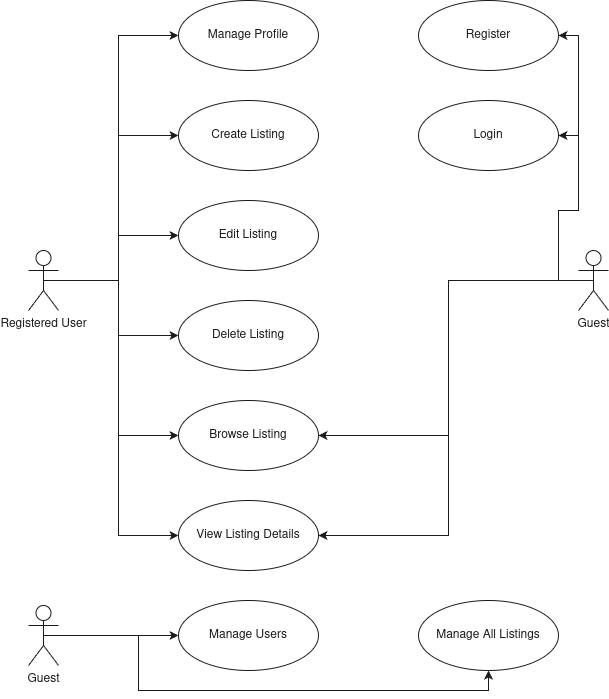

The diagram above was exported from draw.io. Its source (the exported page's mxGraphModel, read from the mxfile embedded in the PNG):
<mxGraphModel dx="2057" dy="1231" grid="1" gridSize="10" guides="1" tooltips="1" connect="1" arrows="1" fold="1" page="1" pageScale="1" pageWidth="850" pageHeight="1100" math="0" shadow="0">
  <root>
    <mxCell id="0" />
    <mxCell id="1" parent="0" />
    <mxCell id="qsqq1c316yOa7hGzjCsq-8" style="edgeStyle=orthogonalEdgeStyle;rounded=0;orthogonalLoop=1;jettySize=auto;html=1;exitX=0.5;exitY=0.5;exitDx=0;exitDy=0;exitPerimeter=0;entryX=0;entryY=0.5;entryDx=0;entryDy=0;strokeColor=#1A1A1A;labelBackgroundColor=none;fontColor=light-dark(#000000,#1A1A1A);" parent="1" source="qsqq1c316yOa7hGzjCsq-1" target="qsqq1c316yOa7hGzjCsq-2" edge="1">
      <mxGeometry relative="1" as="geometry" />
    </mxCell>
    <mxCell id="qsqq1c316yOa7hGzjCsq-9" style="edgeStyle=orthogonalEdgeStyle;rounded=0;orthogonalLoop=1;jettySize=auto;html=1;exitX=0.5;exitY=0.5;exitDx=0;exitDy=0;exitPerimeter=0;entryX=0;entryY=0.5;entryDx=0;entryDy=0;strokeColor=#1A1A1A;labelBackgroundColor=none;fontColor=light-dark(#000000,#1A1A1A);" parent="1" source="qsqq1c316yOa7hGzjCsq-1" target="qsqq1c316yOa7hGzjCsq-3" edge="1">
      <mxGeometry relative="1" as="geometry" />
    </mxCell>
    <mxCell id="qsqq1c316yOa7hGzjCsq-10" style="edgeStyle=orthogonalEdgeStyle;rounded=0;orthogonalLoop=1;jettySize=auto;html=1;exitX=0.5;exitY=0.5;exitDx=0;exitDy=0;exitPerimeter=0;entryX=0;entryY=0.5;entryDx=0;entryDy=0;strokeColor=#1A1A1A;labelBackgroundColor=none;fontColor=light-dark(#000000,#1A1A1A);" parent="1" source="qsqq1c316yOa7hGzjCsq-1" target="qsqq1c316yOa7hGzjCsq-4" edge="1">
      <mxGeometry relative="1" as="geometry" />
    </mxCell>
    <mxCell id="qsqq1c316yOa7hGzjCsq-11" style="edgeStyle=orthogonalEdgeStyle;rounded=0;orthogonalLoop=1;jettySize=auto;html=1;exitX=0.5;exitY=0.5;exitDx=0;exitDy=0;exitPerimeter=0;entryX=0;entryY=0.5;entryDx=0;entryDy=0;strokeColor=#1A1A1A;labelBackgroundColor=none;fontColor=light-dark(#000000,#1A1A1A);" parent="1" source="qsqq1c316yOa7hGzjCsq-1" target="qsqq1c316yOa7hGzjCsq-5" edge="1">
      <mxGeometry relative="1" as="geometry" />
    </mxCell>
    <mxCell id="qsqq1c316yOa7hGzjCsq-12" style="edgeStyle=orthogonalEdgeStyle;rounded=0;orthogonalLoop=1;jettySize=auto;html=1;exitX=0.5;exitY=0.5;exitDx=0;exitDy=0;exitPerimeter=0;entryX=0;entryY=0.5;entryDx=0;entryDy=0;strokeColor=#1A1A1A;labelBackgroundColor=none;fontColor=light-dark(#000000,#1A1A1A);" parent="1" source="qsqq1c316yOa7hGzjCsq-1" target="qsqq1c316yOa7hGzjCsq-6" edge="1">
      <mxGeometry relative="1" as="geometry" />
    </mxCell>
    <mxCell id="qsqq1c316yOa7hGzjCsq-13" style="edgeStyle=orthogonalEdgeStyle;rounded=0;orthogonalLoop=1;jettySize=auto;html=1;exitX=0.5;exitY=0.5;exitDx=0;exitDy=0;exitPerimeter=0;entryX=0;entryY=0.5;entryDx=0;entryDy=0;strokeColor=#1A1A1A;labelBackgroundColor=none;fontColor=light-dark(#000000,#1A1A1A);" parent="1" source="qsqq1c316yOa7hGzjCsq-1" target="qsqq1c316yOa7hGzjCsq-7" edge="1">
      <mxGeometry relative="1" as="geometry" />
    </mxCell>
    <mxCell id="qsqq1c316yOa7hGzjCsq-1" value="Registered User" style="shape=umlActor;verticalLabelPosition=bottom;verticalAlign=top;html=1;strokeColor=#1A1A1A;labelBackgroundColor=none;fontColor=light-dark(#000000,#1A1A1A);fillColor=none;" parent="1" vertex="1">
      <mxGeometry x="135" y="370" width="30" height="60" as="geometry" />
    </mxCell>
    <mxCell id="qsqq1c316yOa7hGzjCsq-2" value="Manage Profile" style="ellipse;whiteSpace=wrap;html=1;strokeColor=#1A1A1A;labelBackgroundColor=none;fontColor=light-dark(#000000,#1A1A1A);fillColor=none;" parent="1" vertex="1">
      <mxGeometry x="285" y="120" width="140" height="70" as="geometry" />
    </mxCell>
    <mxCell id="qsqq1c316yOa7hGzjCsq-3" value="Create Listing" style="ellipse;whiteSpace=wrap;html=1;strokeColor=#1A1A1A;labelBackgroundColor=none;fontColor=light-dark(#000000,#1A1A1A);fillColor=none;" parent="1" vertex="1">
      <mxGeometry x="285" y="220" width="140" height="70" as="geometry" />
    </mxCell>
    <mxCell id="qsqq1c316yOa7hGzjCsq-4" value="Edit Listing" style="ellipse;whiteSpace=wrap;html=1;strokeColor=#1A1A1A;labelBackgroundColor=none;fontColor=light-dark(#000000,#1A1A1A);fillColor=none;" parent="1" vertex="1">
      <mxGeometry x="285" y="320" width="140" height="70" as="geometry" />
    </mxCell>
    <mxCell id="qsqq1c316yOa7hGzjCsq-5" value="Delete Listing" style="ellipse;whiteSpace=wrap;html=1;strokeColor=#1A1A1A;labelBackgroundColor=none;fontColor=light-dark(#000000,#1A1A1A);fillColor=none;" parent="1" vertex="1">
      <mxGeometry x="285" y="420" width="140" height="70" as="geometry" />
    </mxCell>
    <mxCell id="qsqq1c316yOa7hGzjCsq-6" value="Browse Listing" style="ellipse;whiteSpace=wrap;html=1;strokeColor=#1A1A1A;labelBackgroundColor=none;fontColor=light-dark(#000000,#1A1A1A);fillColor=none;" parent="1" vertex="1">
      <mxGeometry x="285" y="520" width="140" height="70" as="geometry" />
    </mxCell>
    <mxCell id="qsqq1c316yOa7hGzjCsq-7" value="View Listing Details" style="ellipse;whiteSpace=wrap;html=1;strokeColor=#1A1A1A;labelBackgroundColor=none;fontColor=light-dark(#000000,#1A1A1A);fillColor=none;" parent="1" vertex="1">
      <mxGeometry x="285" y="620" width="140" height="70" as="geometry" />
    </mxCell>
    <mxCell id="qsqq1c316yOa7hGzjCsq-15" style="edgeStyle=orthogonalEdgeStyle;rounded=0;orthogonalLoop=1;jettySize=auto;html=1;exitX=0.5;exitY=0.5;exitDx=0;exitDy=0;exitPerimeter=0;entryX=1;entryY=0.5;entryDx=0;entryDy=0;strokeColor=#1A1A1A;labelBackgroundColor=none;fontColor=light-dark(#000000,#1A1A1A);" parent="1" source="qsqq1c316yOa7hGzjCsq-14" target="qsqq1c316yOa7hGzjCsq-6" edge="1">
      <mxGeometry relative="1" as="geometry" />
    </mxCell>
    <mxCell id="qsqq1c316yOa7hGzjCsq-16" style="edgeStyle=orthogonalEdgeStyle;rounded=0;orthogonalLoop=1;jettySize=auto;html=1;exitX=0.5;exitY=0.5;exitDx=0;exitDy=0;exitPerimeter=0;entryX=1;entryY=0.5;entryDx=0;entryDy=0;strokeColor=#1A1A1A;labelBackgroundColor=none;fontColor=light-dark(#000000,#1A1A1A);" parent="1" source="qsqq1c316yOa7hGzjCsq-14" target="qsqq1c316yOa7hGzjCsq-7" edge="1">
      <mxGeometry relative="1" as="geometry" />
    </mxCell>
    <mxCell id="qsqq1c316yOa7hGzjCsq-19" style="edgeStyle=orthogonalEdgeStyle;rounded=0;orthogonalLoop=1;jettySize=auto;html=1;exitX=0.5;exitY=0.5;exitDx=0;exitDy=0;exitPerimeter=0;entryX=1;entryY=0.5;entryDx=0;entryDy=0;strokeColor=#1A1A1A;labelBackgroundColor=none;fontColor=light-dark(#000000,#1A1A1A);" parent="1" source="qsqq1c316yOa7hGzjCsq-14" target="qsqq1c316yOa7hGzjCsq-17" edge="1">
      <mxGeometry relative="1" as="geometry">
        <Array as="points">
          <mxPoint x="665" y="400" />
          <mxPoint x="665" y="330" />
          <mxPoint x="685" y="330" />
          <mxPoint x="685" y="155" />
        </Array>
      </mxGeometry>
    </mxCell>
    <mxCell id="qsqq1c316yOa7hGzjCsq-20" style="edgeStyle=orthogonalEdgeStyle;rounded=0;orthogonalLoop=1;jettySize=auto;html=1;exitX=0.5;exitY=0.5;exitDx=0;exitDy=0;exitPerimeter=0;entryX=1;entryY=0.5;entryDx=0;entryDy=0;strokeColor=#1A1A1A;labelBackgroundColor=none;fontColor=light-dark(#000000,#1A1A1A);" parent="1" source="qsqq1c316yOa7hGzjCsq-14" target="qsqq1c316yOa7hGzjCsq-18" edge="1">
      <mxGeometry relative="1" as="geometry" />
    </mxCell>
    <mxCell id="qsqq1c316yOa7hGzjCsq-14" value="Guest" style="shape=umlActor;verticalLabelPosition=bottom;verticalAlign=top;html=1;strokeColor=#1A1A1A;labelBackgroundColor=none;fontColor=light-dark(#000000,#1A1A1A);fillColor=none;" parent="1" vertex="1">
      <mxGeometry x="685" y="370" width="30" height="60" as="geometry" />
    </mxCell>
    <mxCell id="qsqq1c316yOa7hGzjCsq-17" value="Register" style="ellipse;whiteSpace=wrap;html=1;strokeColor=#1A1A1A;labelBackgroundColor=none;fontColor=light-dark(#000000,#1A1A1A);fillColor=none;" parent="1" vertex="1">
      <mxGeometry x="525" y="120" width="140" height="70" as="geometry" />
    </mxCell>
    <mxCell id="qsqq1c316yOa7hGzjCsq-18" value="Login" style="ellipse;whiteSpace=wrap;html=1;strokeColor=#1A1A1A;labelBackgroundColor=none;fontColor=light-dark(#000000,#1A1A1A);fillColor=none;" parent="1" vertex="1">
      <mxGeometry x="525" y="220" width="140" height="70" as="geometry" />
    </mxCell>
    <mxCell id="qsqq1c316yOa7hGzjCsq-21" value="Manage Users" style="ellipse;whiteSpace=wrap;html=1;strokeColor=#1A1A1A;labelBackgroundColor=none;fontColor=light-dark(#000000,#1A1A1A);fillColor=none;" parent="1" vertex="1">
      <mxGeometry x="285" y="720" width="140" height="70" as="geometry" />
    </mxCell>
    <mxCell id="qsqq1c316yOa7hGzjCsq-22" value="Manage All Listings" style="ellipse;whiteSpace=wrap;html=1;strokeColor=#1A1A1A;labelBackgroundColor=none;fontColor=light-dark(#000000,#1A1A1A);fillColor=none;" parent="1" vertex="1">
      <mxGeometry x="525" y="720" width="140" height="70" as="geometry" />
    </mxCell>
    <mxCell id="qsqq1c316yOa7hGzjCsq-24" style="edgeStyle=orthogonalEdgeStyle;rounded=0;orthogonalLoop=1;jettySize=auto;html=1;exitX=0.5;exitY=0.5;exitDx=0;exitDy=0;exitPerimeter=0;strokeColor=#1A1A1A;labelBackgroundColor=none;fontColor=light-dark(#000000,#1A1A1A);" parent="1" source="qsqq1c316yOa7hGzjCsq-23" target="qsqq1c316yOa7hGzjCsq-21" edge="1">
      <mxGeometry relative="1" as="geometry" />
    </mxCell>
    <mxCell id="qsqq1c316yOa7hGzjCsq-25" style="edgeStyle=orthogonalEdgeStyle;rounded=0;orthogonalLoop=1;jettySize=auto;html=1;exitX=0.5;exitY=0.5;exitDx=0;exitDy=0;exitPerimeter=0;entryX=0.5;entryY=1;entryDx=0;entryDy=0;strokeColor=#1A1A1A;labelBackgroundColor=none;fontColor=light-dark(#000000,#1A1A1A);" parent="1" source="qsqq1c316yOa7hGzjCsq-23" target="qsqq1c316yOa7hGzjCsq-22" edge="1">
      <mxGeometry relative="1" as="geometry">
        <Array as="points">
          <mxPoint x="245" y="755" />
          <mxPoint x="245" y="810" />
          <mxPoint x="595" y="810" />
        </Array>
      </mxGeometry>
    </mxCell>
    <mxCell id="qsqq1c316yOa7hGzjCsq-23" value="Guest" style="shape=umlActor;verticalLabelPosition=bottom;verticalAlign=top;html=1;strokeColor=#1A1A1A;labelBackgroundColor=none;fontColor=light-dark(#000000,#1A1A1A);fillColor=none;" parent="1" vertex="1">
      <mxGeometry x="135" y="725" width="30" height="60" as="geometry" />
    </mxCell>
  </root>
</mxGraphModel>